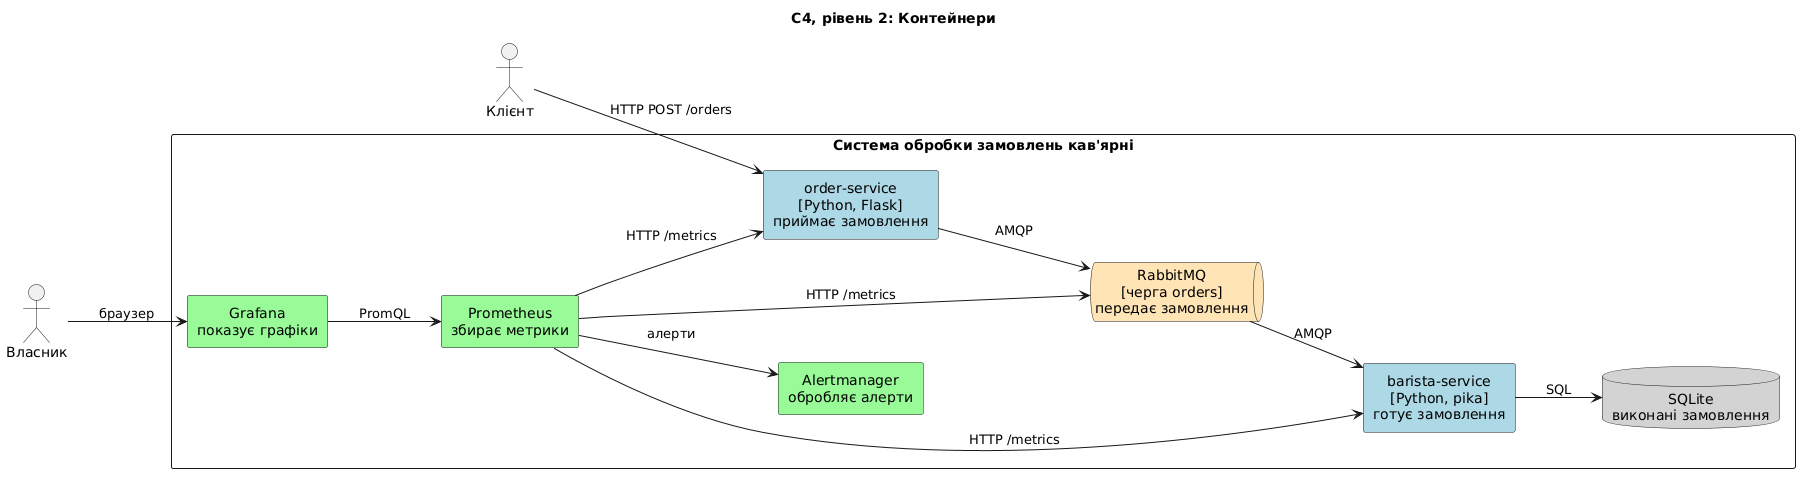

The diagram above was rendered by PlantUML. Its source (embedded in the PNG):
@startuml
title C4, рівень 2: Контейнери
skinparam defaultTextAlignment center
skinparam shadowing false
left to right direction

actor "Клієнт" as client
actor "Власник" as owner

rectangle "Система обробки замовлень кав'ярні" {
  rectangle "order-service\n[Python, Flask]\nприймає замовлення" as order #LightBlue
  queue "RabbitMQ\n[черга orders]\nпередає замовлення" as rabbit #Moccasin
  rectangle "barista-service\n[Python, pika]\nготує замовлення" as barista #LightBlue
  database "SQLite\nвиконані замовлення" as db #LightGray
  rectangle "Prometheus\nзбирає метрики" as prom #PaleGreen
  rectangle "Grafana\nпоказує графіки" as grafana #PaleGreen
  rectangle "Alertmanager\nобробляє алерти" as am #PaleGreen
}

client --> order : HTTP POST /orders
order --> rabbit : AMQP
rabbit --> barista : AMQP
barista --> db : SQL
prom --> order : HTTP /metrics
prom --> barista : HTTP /metrics
prom --> rabbit : HTTP /metrics
grafana --> prom : PromQL
prom --> am : алерти
owner --> grafana : браузер
@enduml